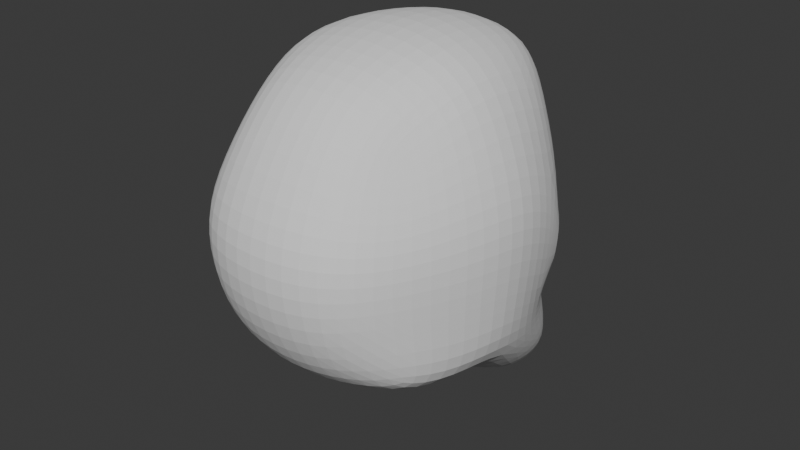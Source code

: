 # Source: 003_HeadDetail.blend  (saved by Blender 4.0.36; exported with 4.5.12 LTS)
import bpy
from mathutils import Matrix  # noqa: F401  (used for matrix-valued properties, if any)

bpy.ops.wm.read_factory_settings(use_empty=True)
scene = bpy.context.scene
scene.name = 'Scene'

# ---- collections
col_references = bpy.data.collections.new('References'); scene.collection.children.link(col_references)
col_mesh = bpy.data.collections.new('Mesh'); scene.collection.children.link(col_mesh)

# ---- world
world_world = bpy.data.worlds.new('World'); scene.world = world_world
world_world.use_nodes = True; world_world.node_tree.nodes.clear()
_N = world_world.node_tree.nodes; _L = world_world.node_tree.links
n0 = _N.new('ShaderNodeOutputWorld'); n0.name = 'World Output'; n0.location = (300, 300)
n1 = _N.new('ShaderNodeBackground'); n1.name = 'Background'; n1.location = (10, 300)
n1.inputs[0].default_value = (0.05088, 0.05088, 0.05088, 1.0)
_L.new(n1.outputs[0], n0.inputs[0])
n0.is_active_output = True
world_world.color = (0.05088, 0.05088, 0.05088)
world_world.use_sun_shadow = False
world_world.sun_shadow_jitter_overblur = 0.0

# ---- meshes
me_roundcube = bpy.data.meshes.new('Roundcube')
me_roundcube.from_pydata([(0.0, 1.068, -0.7386), (-0.1759, 0.9496, -0.7293), (0.0, 0.9433, -0.3944), (-0.1185, 0.8872, -0.4229), (0.0, 0.9324, -0.2331), (-0.1382, 0.8323, -0.2411), (0.0, 0.9506, 0.1223), (-0.2038, 0.8623, -0.07423), (-0.439, 0.7441, -0.7772), (-0.5762, 0.435, -0.7656), (-0.7054, -0.004281, -0.6684), (-0.6713, -0.2887, -0.6842), (-0.4554, 0.6522, -0.4454), (-0.6337, 0.4369, -0.4002), (-0.7408, -2.98e-08, -0.3566), (-0.6833, -0.3385, -0.3401), (-0.7186, 0.3007, -0.1474), (-0.7788, -2.98e-08, 1.192e-07), (-0.7142, -0.3536, 1.192e-07), (-0.5277, 0.6239, 0.1419), (-0.6612, 0.4454, -0.08385), (-0.7432, -2.98e-08, 0.2902), (-0.6699, -0.3282, 0.2661), (-0.5542, -0.5995, -0.6596), (-0.278, -0.6992, -0.6805), (0.0, -0.7293, -0.7071), (-0.5398, -0.6771, -0.2887), (-0.3387, -0.9001, -0.3385), (0.0, -0.9576, -0.3536), (-0.5607, -0.7069, -0.0001767), (-0.3536, -0.9576, 1.192e-07), (0.0, -1.022, 1.192e-07), (-0.5266, -0.6565, 0.2076), (-0.3385, -0.8876, 0.2643), (0.0, -0.9477, 0.2817), (0.0, -0.3536, -0.8668), (-0.3047, -0.3385, -0.803), (0.0, -0.002511, -0.9153), (-0.3187, -0.002173, -0.8144), (-0.4478, 0.4059, -1.075), (0.0, 0.8668, 0.5823), (-0.2392, 0.8047, 0.5943), (-0.4332, 0.5714, 0.4454), (-0.2471, 0.4369, -1.211), (-0.2268, 0.8628, -1.236), (0.0, 0.544, 0.8351), (-0.297, 0.54, 0.7736), (-0.5321, 0.4059, 0.6029), (0.0, 0.8983, -1.275), (0.0, 0.4456, -1.245), (0.0, 0.03424, 0.8998), (-0.3538, -2.98e-08, 0.8501), (-0.5662, -2.98e-08, 0.685), (-0.4313, 0.823, -1.148), (-0.3731, 0.8147, -0.9703), (0.0, -0.3418, 0.8401), (-0.339, -0.3224, 0.7788), (-0.5321, -0.271, 0.6305), (-0.2211, 0.9584, -1.05), (0.0, 1.035, -1.074), (0.0, -0.6688, 0.6917), (-0.2887, -0.6387, 0.6544), (-0.4356, -0.539, 0.4497), (0.0, 0.9679, -0.5365), (-0.1346, 0.9052, -0.5628), (0.0, 0.9433, -0.02359), (-0.1788, 0.8912, 0.1866), (-0.4605, 0.6428, -0.624), (-0.6428, 0.3176, -0.578), (-0.4925, 0.6335, -0.03179), (-0.6921, 0.3229, 0.1418), (-0.6655, 0.4213, -0.2469)], [], [(0, 1, 64, 63), (1, 8, 67, 64), (2, 3, 5, 4), (4, 5, 7, 65), (6, 66, 41, 40), (66, 19, 42, 41), (8, 9, 68, 67), (9, 10, 14, 68), (10, 11, 15, 14), (11, 23, 26, 15), (68, 14, 17, 16), (14, 15, 18, 17), (15, 26, 29, 18), (16, 17, 21, 70), (17, 18, 22, 21), (18, 29, 32, 22), (19, 70, 47, 42), (70, 21, 52, 47), (21, 22, 57, 52), (22, 32, 62, 57), (23, 24, 27, 26), (24, 25, 28, 27), (26, 27, 30, 29), (27, 28, 31, 30), (29, 30, 33, 32), (30, 31, 34, 33), (32, 33, 61, 62), (33, 34, 60, 61), (25, 24, 36, 35), (24, 23, 11, 36), (35, 36, 38, 37), (36, 11, 10, 38), (37, 38, 43, 49), (8, 1, 58, 54), (1, 0, 59, 58), (9, 8, 54, 53), (40, 41, 46, 45), (41, 42, 47, 46), (10, 9, 53, 39), (38, 10, 39, 43), (45, 46, 51, 50), (46, 47, 52, 51), (44, 53, 54, 58), (48, 44, 58, 59), (50, 51, 56, 55), (51, 52, 57, 56), (43, 39, 53, 44), (49, 43, 44, 48), (55, 56, 61, 60), (56, 57, 62, 61), (3, 2, 63, 64), (65, 7, 66, 6), (13, 12, 67, 68), (69, 20, 70, 19), (12, 3, 64, 67), (71, 13, 68, 16), (7, 69, 19, 66), (20, 71, 16, 70)])
me_roundcube.update()

# ---- objects
ob_frontref = bpy.data.objects.new('FrontRef', None)
ob_sideref = bpy.data.objects.new('SideRef', None)
ob_roundcube = bpy.data.objects.new('Roundcube', me_roundcube)

# ---- transforms, parenting, visibility, modifiers, constraints
ob_frontref.location = (-1.303, -3.0, 1.31)
ob_frontref.rotation_euler = (1.571, 0.0, 3.142)
ob_frontref.empty_display_type = 'IMAGE'
ob_frontref.empty_display_size = 5.0
ob_frontref.use_empty_image_alpha = True
ob_frontref.empty_image_side = 'FRONT'
ob_sideref.location = (3.0, -0.02, 1.31)
ob_sideref.rotation_euler = (1.571, -0.0, -1.571)
ob_sideref.empty_display_type = 'IMAGE'
ob_sideref.empty_display_size = 5.0
ob_sideref.use_empty_image_alpha = True
ob_roundcube.location = (0.0, -0.01187, 2.493)
ob_roundcube.scale = (0.2091, 0.2091, 0.2091)
_m = ob_roundcube.modifiers.new('Mirror', 'MIRROR')
_m.use_clip = True
_m = ob_roundcube.modifiers.new('Subdivision', 'SUBSURF')

# ---- collection membership
col_references.objects.link(ob_frontref)
col_references.objects.link(ob_sideref)
col_mesh.objects.link(ob_roundcube)

# ---- scene / render settings (as saved in the file)
scene.frame_start = 1; scene.frame_end = 250; scene.frame_set(1)
scene.render.engine = 'BLENDER_EEVEE_NEXT'
scene.cycles.sampling_pattern = 'TABULATED_SOBOL'
bpy.context.view_layer.update()

# ---- added for rendering (the .blend has no active camera and no usable light): camera, sun
cam_auto = bpy.data.cameras.new('AutoCamera')
cam_auto.lens = 50.0
cam_auto.sensor_width = 36.0
cam_auto.clip_end = 1000.0
ob_auto_camera = bpy.data.objects.new('AutoCamera', cam_auto)
scene.collection.objects.link(ob_auto_camera)
ob_auto_camera.location = (0.656655, -0.795075, 2.97904)
ob_auto_camera.rotation_euler = (1.09748, -7.21219e-08, 0.694738)
scene.camera = ob_auto_camera
light_auto_sun = bpy.data.lights.new('AutoSun', 'SUN')
light_auto_sun.energy = 3.0
light_auto_sun.angle = 0.0523599
ob_auto_sun = bpy.data.objects.new('AutoSun', light_auto_sun)
scene.collection.objects.link(ob_auto_sun)
ob_auto_sun.rotation_euler = (0.872665, 0.174533, 0.523599)
bpy.context.view_layer.update()
